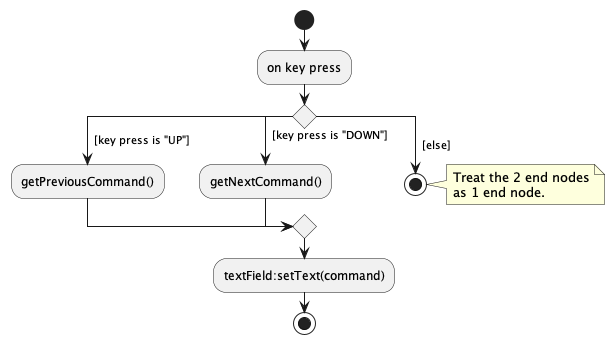

The diagram above was rendered by PlantUML. Its source (embedded in the PNG):
@startuml
'https://plantuml.com/activity-diagram-beta

start
:on key press;

' extra spaces used for formatting
switch ()
case (  [key press is "UP"])
  :getPreviousCommand();
case (  [key press is "DOWN"])
    :getNextCommand();
case (  [else])
    stop
    note right
        Treat the 2 end nodes
        as 1 end node.
    end note
endswitch

:textField:setText(command);
label ending
stop

@enduml